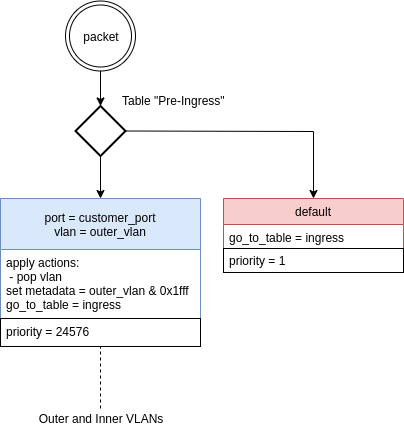

The diagram above was exported from draw.io. Its source (the exported page's mxGraphModel, read from the mxfile embedded in the PNG):
<mxGraphModel dx="1408" dy="819" grid="1" gridSize="10" guides="1" tooltips="1" connect="1" arrows="1" fold="1" page="1" pageScale="1" pageWidth="827" pageHeight="1169" math="0" shadow="0">
  <root>
    <mxCell id="0" />
    <mxCell id="1" parent="0" />
    <mxCell id="2" style="edgeStyle=orthogonalEdgeStyle;rounded=0;orthogonalLoop=1;jettySize=auto;html=1;entryX=0.5;entryY=0;entryDx=0;entryDy=0;entryPerimeter=0;" edge="1" source="3" target="6" parent="1">
      <mxGeometry relative="1" as="geometry" />
    </mxCell>
    <mxCell id="3" value="packet" style="ellipse;shape=doubleEllipse;whiteSpace=wrap;html=1;aspect=fixed;" vertex="1" parent="1">
      <mxGeometry x="75" y="512.5" width="70" height="70" as="geometry" />
    </mxCell>
    <mxCell id="4" style="edgeStyle=orthogonalEdgeStyle;rounded=0;orthogonalLoop=1;jettySize=auto;html=1;" edge="1" source="6" target="8" parent="1">
      <mxGeometry relative="1" as="geometry">
        <mxPoint x="110" y="711.5" as="targetPoint" />
      </mxGeometry>
    </mxCell>
    <mxCell id="5" style="edgeStyle=orthogonalEdgeStyle;rounded=0;orthogonalLoop=1;jettySize=auto;html=1;exitX=1;exitY=0.5;exitDx=0;exitDy=0;exitPerimeter=0;entryX=0.5;entryY=0;entryDx=0;entryDy=0;" edge="1" source="6" target="11" parent="1">
      <mxGeometry relative="1" as="geometry">
        <mxPoint x="330" y="715.5" as="targetPoint" />
        <Array as="points" />
      </mxGeometry>
    </mxCell>
    <mxCell id="6" value="" style="strokeWidth=2;html=1;shape=mxgraph.flowchart.decision;whiteSpace=wrap;" vertex="1" parent="1">
      <mxGeometry x="85" y="617.5" width="50" height="50" as="geometry" />
    </mxCell>
    <mxCell id="7" value="Table &quot;Pre-Ingress&quot;" style="text;html=1;resizable=0;points=[];autosize=1;align=left;verticalAlign=top;spacingTop=-4;" vertex="1" parent="1">
      <mxGeometry x="130" y="602.5" width="120" height="20" as="geometry" />
    </mxCell>
    <mxCell id="8" value="port = customer_port&#10;vlan = outer_vlan" style="swimlane;fontStyle=0;childLayout=stackLayout;horizontal=1;startSize=51;fillColor=#dae8fc;horizontalStack=0;resizeParent=1;resizeParentMax=0;resizeLast=0;collapsible=1;marginBottom=0;strokeColor=#6c8ebf;align=center;verticalAlign=middle;" vertex="1" parent="1">
      <mxGeometry x="10" y="710" width="200" height="148" as="geometry" />
    </mxCell>
    <mxCell id="9" value="apply actions:&#10; - pop vlan&#10;set metadata = outer_vlan &amp; 0x1fff&#10;go_to_table = ingress" style="text;strokeColor=none;fillColor=none;align=left;verticalAlign=top;spacingLeft=4;spacingRight=4;overflow=hidden;rotatable=0;points=[[0,0.5],[1,0.5]];portConstraint=eastwest;" vertex="1" parent="8">
      <mxGeometry y="51" width="200" height="69" as="geometry" />
    </mxCell>
    <mxCell id="10" value="priority = 24576" style="text;strokeColor=#000000;fillColor=none;align=left;verticalAlign=top;spacingLeft=4;spacingRight=4;overflow=hidden;rotatable=0;points=[[0,0.5],[1,0.5]];portConstraint=eastwest;" vertex="1" parent="8">
      <mxGeometry y="120" width="200" height="28" as="geometry" />
    </mxCell>
    <mxCell id="11" value="default" style="swimlane;fontStyle=0;childLayout=stackLayout;horizontal=1;startSize=26;fillColor=#f8cecc;horizontalStack=0;resizeParent=1;resizeParentMax=0;resizeLast=0;collapsible=1;marginBottom=0;strokeColor=#b85450;" vertex="1" parent="1">
      <mxGeometry x="233" y="710" width="180" height="74" as="geometry">
        <mxRectangle x="984" y="770" width="70" height="26" as="alternateBounds" />
      </mxGeometry>
    </mxCell>
    <mxCell id="12" value="go_to_table = ingress" style="text;strokeColor=none;fillColor=none;align=left;verticalAlign=top;spacingLeft=4;spacingRight=4;overflow=hidden;rotatable=0;points=[[0,0.5],[1,0.5]];portConstraint=eastwest;" vertex="1" parent="11">
      <mxGeometry y="26" width="180" height="24" as="geometry" />
    </mxCell>
    <mxCell id="13" value="priority = 1" style="text;strokeColor=#000000;fillColor=none;align=left;verticalAlign=middle;spacingLeft=4;spacingRight=4;overflow=hidden;rotatable=0;points=[[0,0.5],[1,0.5]];portConstraint=eastwest;rounded=0;shadow=0;comic=0;glass=0;perimeterSpacing=0;" vertex="1" parent="11">
      <mxGeometry y="50" width="180" height="24" as="geometry" />
    </mxCell>
    <mxCell id="14" style="edgeStyle=orthogonalEdgeStyle;rounded=0;orthogonalLoop=1;jettySize=auto;html=1;dashed=1;endArrow=none;endFill=0;" edge="1" source="15" target="8" parent="1">
      <mxGeometry relative="1" as="geometry">
        <mxPoint x="100.5" y="895" as="targetPoint" />
      </mxGeometry>
    </mxCell>
    <mxCell id="15" value="Outer and Inner VLANs" style="text;html=1;strokeColor=none;fillColor=none;align=center;verticalAlign=middle;whiteSpace=wrap;rounded=0;" vertex="1" parent="1">
      <mxGeometry x="20" y="920" width="180" height="20" as="geometry" />
    </mxCell>
  </root>
</mxGraphModel>